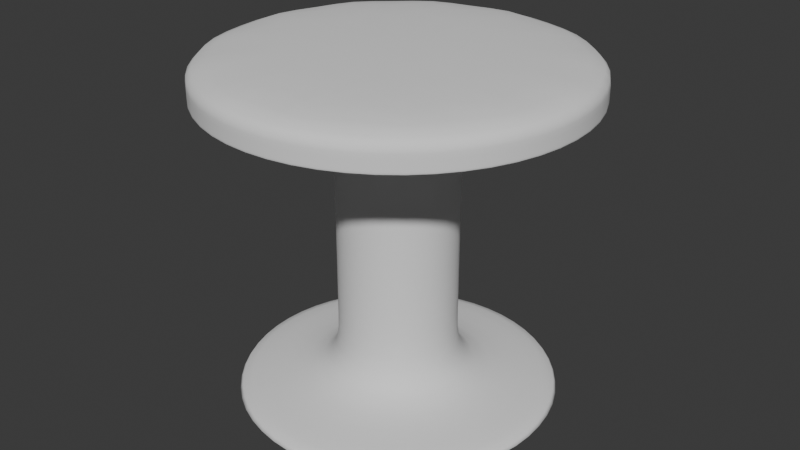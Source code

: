 # Source: 3DTest_4_-_Silla.blend  (saved by Blender 5.1.30; exported with 4.5.12 LTS)
import bpy
from mathutils import Matrix  # noqa: F401  (used for matrix-valued properties, if any)

bpy.ops.wm.read_factory_settings(use_empty=True)
scene = bpy.context.scene
scene.name = 'Scene'

# ---- collections
col_collection = bpy.data.collections.new('Collection'); scene.collection.children.link(col_collection)

# ---- world
world_world = bpy.data.worlds.new('World'); scene.world = world_world
world_world.use_nodes = True; world_world.node_tree.nodes.clear()
_N = world_world.node_tree.nodes; _L = world_world.node_tree.links
n0 = _N.new('ShaderNodeOutputWorld'); n0.name = 'World Output'; n0.location = (200, 100)
n1 = _N.new('ShaderNodeBackground'); n1.name = 'Background'; n1.location = (-200, 100)
n1.inputs[0].default_value = (0.05088, 0.05088, 0.05088, 1.0)
_L.new(n1.outputs[0], n0.inputs[0])
n0.is_active_output = True
world_world.color = (0.05088, 0.05088, 0.05088)
world_world.sun_shadow_jitter_overblur = 0.0

# ---- meshes
me_cylinder_001 = bpy.data.meshes.new('Cylinder.001')
me_cylinder_001.from_pydata([(0.0, 1.0, -1.0), (0.0, 1.0, 1.0), (0.4647, 0.8855, -1.0), (0.4647, 0.8855, 1.0), (0.823, 0.5681, -1.0), (0.823, 0.5681, 1.0), (0.9927, 0.1205, -1.0), (0.9927, 0.1205, 1.0), (0.935, -0.3546, -1.0), (0.935, -0.3546, 1.0), (0.6631, -0.7485, -1.0), (0.6631, -0.7485, 1.0), (0.2393, -0.9709, -1.0), (0.2393, -0.9709, 1.0), (-0.2393, -0.9709, -1.0), (-0.2393, -0.9709, 1.0), (-0.6631, -0.7485, -1.0), (-0.6631, -0.7485, 1.0), (-0.935, -0.3546, -1.0), (-0.935, -0.3546, 1.0), (-0.9927, 0.1205, -1.0), (-0.9927, 0.1205, 1.0), (-0.823, 0.5681, -1.0), (-0.823, 0.5681, 1.0), (-0.4647, 0.8855, -1.0), (-0.4647, 0.8855, 1.0), (0.0, 1.0, -1.0), (0.4647, 0.8855, -1.0), (0.823, 0.5681, -1.0), (0.9927, 0.1205, -1.0), (0.935, -0.3546, -1.0), (0.6631, -0.7485, -1.0), (0.2393, -0.9709, -1.0), (-0.2393, -0.9709, -1.0), (-0.6631, -0.7485, -1.0), (-0.935, -0.3546, -1.0), (-0.9927, 0.1205, -1.0), (-0.823, 0.5681, -1.0), (-0.4647, 0.8855, -1.0), (6.198e-09, 0.7623, -2.039), (0.3543, 0.675, -2.039), (0.6274, 0.433, -2.039), (0.7568, 0.09189, -2.039), (0.7128, -0.2703, -2.039), (0.5055, -0.5706, -2.039), (0.1824, -0.7402, -2.039), (-0.1824, -0.7402, -2.039), (-0.5055, -0.5706, -2.039), (-0.7128, -0.2703, -2.039), (-0.7568, 0.09189, -2.039), (-0.6274, 0.433, -2.039), (-0.3543, 0.675, -2.039), (0.0, 1.0, -0.2939), (0.4647, 0.8855, -0.2939), (0.823, 0.5681, -0.2939), (0.9927, 0.1205, -0.2939), (0.935, -0.3546, -0.2939), (0.6631, -0.7485, -0.2939), (0.2393, -0.9709, -0.2939), (-0.2393, -0.9709, -0.2939), (-0.6631, -0.7485, -0.2939), (-0.935, -0.3546, -0.2939), (-0.9927, 0.1205, -0.2939), (-0.823, 0.5681, -0.2939), (-0.4647, 0.8855, -0.2939), (6.198e-09, 0.7623, -1.129), (2.729e-09, 0.8953, -1.0), (0.4161, 0.7928, -1.0), (0.3543, 0.675, -1.129), (0.7368, 0.5086, -1.0), (0.6274, 0.433, -1.129), (0.8888, 0.1079, -1.0), (0.7568, 0.09189, -1.129), (0.8371, -0.3175, -1.0), (0.7128, -0.2703, -1.129), (0.5937, -0.6702, -1.0), (0.5055, -0.5706, -1.129), (0.2143, -0.8693, -1.0), (0.1824, -0.7402, -1.129), (-0.2143, -0.8693, -1.0), (-0.1824, -0.7402, -1.129), (-0.5937, -0.6702, -1.0), (-0.5055, -0.5706, -1.129), (-0.8371, -0.3175, -1.0), (-0.7128, -0.2703, -1.129), (-0.8888, 0.1079, -1.0), (-0.7568, 0.09189, -1.129), (-0.7368, 0.5086, -1.0), (-0.6274, 0.433, -1.129), (-0.4161, 0.7928, -1.0), (-0.3543, 0.675, -1.129), (1.238e-08, 0.3372, -2.039), (0.1567, 0.2986, -2.039), (0.2775, 0.1916, -2.039), (0.3348, 0.04065, -2.039), (0.3153, -0.1196, -2.039), (0.2236, -0.2524, -2.039), (0.0807, -0.3274, -2.039), (-0.0807, -0.3274, -2.039), (-0.2236, -0.2524, -2.039), (-0.3153, -0.1196, -2.039), (-0.3348, 0.04065, -2.039), (-0.2775, 0.1916, -2.039), (-0.1567, 0.2986, -2.039), (9.907e-09, 0.6589, -2.039), (0.3062, 0.5834, -2.039), (0.5422, 0.3743, -2.039), (0.6541, 0.07942, -2.039), (0.616, -0.2336, -2.039), (0.4369, -0.4932, -2.039), (0.1577, -0.6397, -2.039), (-0.1577, -0.6397, -2.039), (-0.4369, -0.4932, -2.039), (-0.616, -0.2336, -2.039), (-0.6541, 0.07942, -2.039), (-0.5422, 0.3743, -2.039), (-0.3062, 0.5834, -2.039), (0.3062, 0.5834, -2.039), (9.907e-09, 0.6589, -2.039), (0.5422, 0.3743, -2.039), (0.6541, 0.07942, -2.039), (0.616, -0.2336, -2.039), (0.4369, -0.4932, -2.039), (0.1577, -0.6397, -2.039), (-0.1577, -0.6397, -2.039), (-0.4369, -0.4932, -2.039), (-0.616, -0.2336, -2.039), (-0.6541, 0.07942, -2.039), (-0.5422, 0.3743, -2.039), (-0.3062, 0.5834, -2.039), (0.1472, 0.2804, -2.039), (1.19e-08, 0.3166, -2.039), (0.2606, 0.1799, -2.039), (0.3143, 0.03817, -2.039), (0.2961, -0.1123, -2.039), (0.21, -0.237, -2.039), (0.07578, -0.3074, -2.039), (-0.07578, -0.3074, -2.039), (-0.21, -0.237, -2.039), (-0.2961, -0.1123, -2.039), (-0.3143, 0.03817, -2.039), (-0.2606, 0.1799, -2.039), (-0.1472, 0.2804, -2.039), (1.19e-08, 0.3166, -11.92), (-0.07578, -0.3074, -11.92), (-0.21, -0.237, -11.92), (0.1472, 0.2804, -11.92), (-0.2961, -0.1123, -11.92), (0.2606, 0.1799, -11.92), (-0.3143, 0.03817, -11.92), (0.3143, 0.03817, -11.92), (-0.2606, 0.1799, -11.92), (0.2961, -0.1123, -11.92), (-0.1472, 0.2804, -11.92), (0.21, -0.237, -11.92), (0.07578, -0.3074, -11.92), (1.19e-08, 0.3166, -11.65), (-0.07578, -0.3074, -11.65), (-0.21, -0.237, -11.65), (0.1472, 0.2804, -11.65), (-0.2961, -0.1123, -11.65), (0.2606, 0.1799, -11.65), (-0.3143, 0.03817, -11.65), (0.3143, 0.03817, -11.65), (-0.2606, 0.1799, -11.65), (0.2961, -0.1123, -11.65), (-0.1472, 0.2804, -11.65), (0.21, -0.237, -11.65), (0.07578, -0.3074, -11.65), (1.19e-08, 0.3166, -14.52), (-0.07578, -0.3074, -14.52), (-0.21, -0.237, -14.52), (0.1472, 0.2804, -14.52), (-0.2961, -0.1123, -14.52), (0.2606, 0.1799, -14.52), (-0.3143, 0.03817, -14.52), (0.3143, 0.03817, -14.52), (-0.2606, 0.1799, -14.52), (0.2961, -0.1123, -14.52), (-0.1472, 0.2804, -14.52), (0.21, -0.237, -14.52), (0.07578, -0.3074, -14.52), (2.65e-08, 0.8822, -14.52), (-0.2111, -0.8566, -14.52), (-0.585, -0.6603, -14.52), (0.41, 0.7811, -14.52), (-0.8249, -0.3128, -14.52), (0.726, 0.5011, -14.52), (-0.8758, 0.1063, -14.52), (0.8758, 0.1063, -14.52), (-0.726, 0.5011, -14.52), (0.8249, -0.3128, -14.52), (-0.41, 0.7811, -14.52), (0.585, -0.6603, -14.52), (0.2111, -0.8566, -14.52), (9.314e-09, -9.123e-09, -15.57), (2.65e-08, 0.8822, -15.57), (-0.2111, -0.8566, -15.57), (-0.585, -0.6603, -15.57), (0.41, 0.7811, -15.57), (-0.8249, -0.3128, -15.57), (0.726, 0.5011, -15.57), (-0.8758, 0.1063, -15.57), (0.8758, 0.1063, -15.57), (-0.726, 0.5011, -15.57), (0.8249, -0.3128, -15.57), (-0.41, 0.7811, -15.57), (0.585, -0.6603, -15.57), (0.2111, -0.8566, -15.57)], [], [(52, 1, 3, 53), (53, 3, 5, 54), (54, 5, 7, 55), (55, 7, 9, 56), (56, 9, 11, 57), (57, 11, 13, 58), (58, 13, 15, 59), (59, 15, 17, 60), (60, 17, 19, 61), (61, 19, 21, 62), (62, 21, 23, 63), (63, 23, 25, 64), (64, 25, 1, 52), (1, 25, 23, 21, 19, 17, 15, 13, 11, 9, 7, 5, 3), (4, 6, 29, 28), (14, 16, 34, 33), (24, 0, 26, 38), (0, 2, 27, 26), (10, 12, 32, 31), (20, 22, 37, 36), (6, 8, 30, 29), (16, 18, 35, 34), (2, 4, 28, 27), (12, 14, 33, 32), (22, 24, 38, 37), (8, 10, 31, 30), (18, 20, 36, 35), (24, 64, 52, 0), (22, 63, 64, 24), (20, 62, 63, 22), (18, 61, 62, 20), (16, 60, 61, 18), (14, 59, 60, 16), (12, 58, 59, 14), (10, 57, 58, 12), (8, 56, 57, 10), (6, 55, 56, 8), (4, 54, 55, 6), (2, 53, 54, 4), (0, 52, 53, 2), (68, 65, 66, 67), (70, 68, 67, 69), (72, 70, 69, 71), (74, 72, 71, 73), (76, 74, 73, 75), (78, 76, 75, 77), (80, 78, 77, 79), (82, 80, 79, 81), (84, 82, 81, 83), (86, 84, 83, 85), (88, 86, 85, 87), (90, 88, 87, 89), (65, 90, 89, 66), (65, 68, 40, 39), (38, 26, 66, 89), (26, 27, 67, 66), (90, 65, 39, 51), (68, 70, 41, 40), (27, 28, 69, 67), (70, 72, 42, 41), (28, 29, 71, 69), (72, 74, 43, 42), (29, 30, 73, 71), (74, 76, 44, 43), (30, 31, 75, 73), (76, 78, 45, 44), (31, 32, 77, 75), (78, 80, 46, 45), (32, 33, 79, 77), (80, 82, 47, 46), (33, 34, 81, 79), (82, 84, 48, 47), (34, 35, 83, 81), (84, 86, 49, 48), (35, 36, 85, 83), (86, 88, 50, 49), (36, 37, 87, 85), (88, 90, 51, 50), (37, 38, 89, 87), (46, 47, 125, 124), (39, 40, 117, 118), (47, 48, 126, 125), (40, 41, 119, 117), (48, 49, 127, 126), (41, 42, 120, 119), (49, 50, 128, 127), (42, 43, 121, 120), (50, 51, 129, 128), (43, 44, 122, 121), (51, 39, 118, 129), (44, 45, 123, 122), (45, 46, 124, 123), (135, 136, 155, 154), (142, 131, 143, 153), (134, 135, 154, 152), (141, 142, 153, 151), (133, 134, 152, 150), (140, 141, 151, 149), (132, 133, 150, 148), (139, 140, 149, 147), (130, 132, 148, 146), (138, 139, 147, 145), (131, 130, 146, 143), (137, 138, 145, 144), (136, 137, 144, 155), (125, 124, 111, 112), (117, 118, 104, 105), (126, 125, 112, 113), (119, 117, 105, 106), (127, 126, 113, 114), (120, 119, 106, 107), (128, 127, 114, 115), (121, 120, 107, 108), (129, 128, 115, 116), (122, 121, 108, 109), (118, 129, 116, 104), (123, 122, 109, 110), (124, 123, 110, 111), (92, 91, 118, 117), (93, 92, 117, 119), (94, 93, 119, 120), (95, 94, 120, 121), (96, 95, 121, 122), (97, 96, 122, 123), (98, 97, 123, 124), (99, 98, 124, 125), (100, 99, 125, 126), (101, 100, 126, 127), (102, 101, 127, 128), (103, 102, 128, 129), (91, 103, 129, 118), (130, 131, 91, 92), (132, 130, 92, 93), (133, 132, 93, 94), (134, 133, 94, 95), (135, 134, 95, 96), (136, 135, 96, 97), (137, 136, 97, 98), (138, 137, 98, 99), (139, 138, 99, 100), (140, 139, 100, 101), (141, 140, 101, 102), (142, 141, 102, 103), (131, 142, 103, 91), (168, 157, 170, 181), (167, 168, 181, 180), (166, 156, 169, 179), (165, 167, 180, 178), (164, 166, 179, 177), (163, 165, 178, 176), (162, 164, 177, 175), (161, 163, 176, 174), (160, 162, 175, 173), (159, 161, 174, 172), (158, 160, 173, 171), (156, 159, 172, 169), (157, 158, 171, 170), (175, 177, 190, 188), (174, 176, 189, 187), (173, 175, 188, 186), (172, 174, 187, 185), (171, 173, 186, 184), (169, 172, 185, 182), (170, 171, 184, 183), (181, 170, 183, 194), (180, 181, 194, 193), (179, 169, 182, 192), (178, 180, 193, 191), (177, 179, 192, 190), (176, 178, 191, 189), (187, 189, 203, 201), (186, 188, 202, 200), (185, 187, 201, 199), (184, 186, 200, 198), (182, 185, 199, 196), (183, 184, 198, 197), (194, 183, 197, 208), (193, 194, 208, 207), (192, 182, 196, 206), (191, 193, 207, 205), (190, 192, 206, 204), (189, 191, 205, 203), (188, 190, 204, 202), (197, 198, 195), (196, 199, 195), (198, 200, 195), (199, 201, 195), (200, 202, 195), (201, 203, 195), (202, 204, 195), (203, 205, 195), (204, 206, 195), (205, 207, 195), (206, 196, 195), (207, 208, 195), (208, 197, 195)])
me_cylinder_001.polygons.foreach_set('use_smooth', [True] * 196)
_uv = me_cylinder_001.uv_layers.new(name='UVMap')
_uv.uv.foreach_set('vector', [1.0, 0.2926, 1.0, 1.0, 0.9231, 1.0, 0.9231, 0.2926, 0.9231, 0.2926, 0.9231, 1.0, 0.8462, 1.0, 0.8462, 0.2926, 0.8462, 0.2926, 0.8462, 1.0, 0.7692, 1.0, 0.7692, 0.2926, 0.7692, 0.2926, 0.7692, 1.0, 0.6923, 1.0, 0.6923, 0.2926, 0.6923, 0.2926, 0.6923, 1.0, 0.6154, 1.0, 0.6154, 0.2926, 0.6154, 0.2926, 0.6154, 1.0, 0.5385, 1.0, 0.5385, 0.2926, 0.5385, 0.2926, 0.5385, 1.0, 0.4615, 1.0, 0.4615, 0.2926, 0.4615, 0.2926, 0.4615, 1.0, 0.3846, 1.0, 0.3846, 0.2926, 0.3846, 0.2926, 0.3846, 1.0, 0.3077, 1.0, 0.3077, 0.2926, 0.3077, 0.2926, 0.3077, 1.0, 0.2308, 1.0, 0.2308, 0.2926, 0.2308, 0.2926, 0.2308, 1.0, 0.1538, 1.0, 0.1538, 0.2926, 0.1538, 0.2926, 0.1538, 1.0, 0.07692, 1.0, 0.07692, 0.2926, 0.07692, 0.2926, 0.07692, 1.0, 4.47e-08, 1.0, 4.47e-08, 0.2926, 4.47e-08, 1.0, 0.07692, 1.0, 0.1538, 1.0, 0.2308, 1.0, 0.3077, 1.0, 0.3846, 1.0, 0.4615, 1.0, 0.5385, 1.0, 0.6154, 1.0, 0.6923, 1.0, 0.7692, 1.0, 0.8462, 1.0, 0.9231, 1.0, 0.8462, 0.0, 0.7692, 0.0, 0.7692, 0.0, 0.8462, 0.0, 0.4615, 0.0, 0.3846, 0.0, 0.3846, 0.0, 0.4615, 0.0, 0.07692, 0.0, 4.47e-08, 0.0, 4.47e-08, 0.0, 0.07692, 0.0, 1.0, 0.0, 0.9231, 0.0, 0.9231, 0.0, 1.0, 0.0, 0.6154, 0.0, 0.5385, 0.0, 0.5385, 0.0, 0.6154, 0.0, 0.2308, 0.0, 0.1538, 0.0, 0.1538, 0.0, 0.2308, 0.0, 0.7692, 0.0, 0.6923, 0.0, 0.6923, 0.0, 0.7692, 0.0, 0.3846, 0.0, 0.3077, 0.0, 0.3077, 0.0, 0.3846, 0.0, 0.9231, 0.0, 0.8462, 0.0, 0.8462, 0.0, 0.9231, 0.0, 0.5385, 0.0, 0.4615, 0.0, 0.4615, 0.0, 0.5385, 0.0, 0.1538, 0.0, 0.07692, 0.0, 0.07692, 0.0, 0.1538, 0.0, 0.6923, 0.0, 0.6154, 0.0, 0.6154, 0.0, 0.6923, 0.0, 0.3077, 0.0, 0.2308, 0.0, 0.2308, 0.0, 0.3077, 0.0, 0.07692, 0.0, 0.07692, 0.2926, 4.47e-08, 0.2926, 4.47e-08, 0.0, 0.1538, 0.0, 0.1538, 0.2926, 0.07692, 0.2926, 0.07692, 0.0, 0.2308, 0.0, 0.2308, 0.2926, 0.1538, 0.2926, 0.1538, 0.0, 0.3077, 0.0, 0.3077, 0.2926, 0.2308, 0.2926, 0.2308, 0.0, 0.3846, 0.0, 0.3846, 0.2926, 0.3077, 0.2926, 0.3077, 0.0, 0.4615, 0.0, 0.4615, 0.2926, 0.3846, 0.2926, 0.3846, 0.0, 0.5385, 0.0, 0.5385, 0.2926, 0.4615, 0.2926, 0.4615, 0.0, 0.6154, 0.0, 0.6154, 0.2926, 0.5385, 0.2926, 0.5385, 0.0, 0.6923, 0.0, 0.6923, 0.2926, 0.6154, 0.2926, 0.6154, 0.0, 0.7692, 0.0, 0.7692, 0.2926, 0.6923, 0.2926, 0.6923, 0.0, 0.8462, 0.0, 0.8462, 0.2926, 0.7692, 0.2926, 0.7692, 0.0, 0.9231, 0.0, 0.9231, 0.2926, 0.8462, 0.2926, 0.8462, 0.0, 1.0, 0.0, 1.0, 0.2926, 0.9231, 0.2926, 0.9231, 0.0, 0.9231, 0.0, 1.0, 0.0, 1.0, 0.0, 0.9231, 0.0, 0.8462, 0.0, 0.9231, 0.0, 0.9231, 0.0, 0.8462, 0.0, 0.7692, 0.0, 0.8462, 0.0, 0.8462, 0.0, 0.7692, 0.0, 0.6923, 0.0, 0.7692, 0.0, 0.7692, 0.0, 0.6923, 0.0, 0.6154, 0.0, 0.6923, 0.0, 0.6923, 0.0, 0.6154, 0.0, 0.5385, 0.0, 0.6154, 0.0, 0.6154, 0.0, 0.5385, 0.0, 0.4615, 0.0, 0.5385, 0.0, 0.5385, 0.0, 0.4615, 0.0, 0.3846, 0.0, 0.4615, 0.0, 0.4615, 0.0, 0.3846, 0.0, 0.3077, 0.0, 0.3846, 0.0, 0.3846, 0.0, 0.3077, 0.0, 0.2308, 0.0, 0.3077, 0.0, 0.3077, 0.0, 0.2308, 0.0, 0.1538, 0.0, 0.2308, 0.0, 0.2308, 0.0, 0.1538, 0.0, 0.07692, 0.0, 0.1538, 0.0, 0.1538, 0.0, 0.07692, 0.0, 4.47e-08, 0.0, 0.07692, 0.0, 0.07692, 0.0, 4.47e-08, 0.0, 1.0, 0.0, 0.9231, 0.0, 0.9231, 0.0, 1.0, 0.0, 0.07692, 0.0, 4.47e-08, 0.0, 4.47e-08, 0.0, 0.07692, 0.0, 1.0, 0.0, 0.9231, 0.0, 0.9231, 0.0, 1.0, 0.0, 0.07692, 0.0, 4.47e-08, 0.0, 4.47e-08, 0.0, 0.07692, 0.0, 0.9231, 0.0, 0.8462, 0.0, 0.8462, 0.0, 0.9231, 0.0, 0.9231, 0.0, 0.8462, 0.0, 0.8462, 0.0, 0.9231, 0.0, 0.8462, 0.0, 0.7692, 0.0, 0.7692, 0.0, 0.8462, 0.0, 0.8462, 0.0, 0.7692, 0.0, 0.7692, 0.0, 0.8462, 0.0, 0.7692, 0.0, 0.6923, 0.0, 0.6923, 0.0, 0.7692, 0.0, 0.7692, 0.0, 0.6923, 0.0, 0.6923, 0.0, 0.7692, 0.0, 0.6923, 0.0, 0.6154, 0.0, 0.6154, 0.0, 0.6923, 0.0, 0.6923, 0.0, 0.6154, 0.0, 0.6154, 0.0, 0.6923, 0.0, 0.6154, 0.0, 0.5385, 0.0, 0.5385, 0.0, 0.6154, 0.0, 0.6154, 0.0, 0.5385, 0.0, 0.5385, 0.0, 0.6154, 0.0, 0.5385, 0.0, 0.4615, 0.0, 0.4615, 0.0, 0.5385, 0.0, 0.5385, 0.0, 0.4615, 0.0, 0.4615, 0.0, 0.5385, 0.0, 0.4615, 0.0, 0.3846, 0.0, 0.3846, 0.0, 0.4615, 0.0, 0.4615, 0.0, 0.3846, 0.0, 0.3846, 0.0, 0.4615, 0.0, 0.3846, 0.0, 0.3077, 0.0, 0.3077, 0.0, 0.3846, 0.0, 0.3846, 0.0, 0.3077, 0.0, 0.3077, 0.0, 0.3846, 0.0, 0.3077, 0.0, 0.2308, 0.0, 0.2308, 0.0, 0.3077, 0.0, 0.3077, 0.0, 0.2308, 0.0, 0.2308, 0.0, 0.3077, 0.0, 0.2308, 0.0, 0.1538, 0.0, 0.1538, 0.0, 0.2308, 0.0, 0.2308, 0.0, 0.1538, 0.0, 0.1538, 0.0, 0.2308, 0.0, 0.1538, 0.0, 0.07692, 0.0, 0.07692, 0.0, 0.1538, 0.0, 0.1538, 0.0, 0.07692, 0.0, 0.07692, 0.0, 0.1538, 0.0, 0.4615, 0.0, 0.3846, 0.0, 0.3846, 0.0, 0.4615, 0.0, 1.0, 0.0, 0.9231, 0.0, 0.9231, 0.0, 1.0, 0.0, 0.3846, 0.0, 0.3077, 0.0, 0.3077, 0.0, 0.3846, 0.0, 0.9231, 0.0, 0.8462, 0.0, 0.8462, 0.0, 0.9231, 0.0, 0.3077, 0.0, 0.2308, 0.0, 0.2308, 0.0, 0.3077, 0.0, 0.8462, 0.0, 0.7692, 0.0, 0.7692, 0.0, 0.8462, 0.0, 0.2308, 0.0, 0.1538, 0.0, 0.1538, 0.0, 0.2308, 0.0, 0.7692, 0.0, 0.6923, 0.0, 0.6923, 0.0, 0.7692, 0.0, 0.1538, 0.0, 0.07692, 0.0, 0.07692, 0.0, 0.1538, 0.0, 0.6923, 0.0, 0.6154, 0.0, 0.6154, 0.0, 0.6923, 0.0, 0.07692, 0.0, 4.47e-08, 0.0, 4.47e-08, 0.0, 0.07692, 0.0, 0.6154, 0.0, 0.5385, 0.0, 0.5385, 0.0, 0.6154, 0.0, 0.5385, 0.0, 0.4615, 0.0, 0.4615, 0.0, 0.5385, 0.0, 0.6154, 0.0, 0.5385, 0.0, 0.5385, 0.0, 0.6154, 0.0, 0.07692, 0.0, 0.03995, 0.0, 0.03995, 0.0, 0.07692, 0.0, 0.6923, 0.0, 0.6154, 0.0, 0.6154, 0.0, 0.6923, 0.0, 0.1538, 0.0, 0.07692, 0.0, 0.07692, 0.0, 0.1538, 0.0, 0.7692, 0.0, 0.6923, 0.0, 0.6923, 0.0, 0.7692, 0.0, 0.2308, 0.0, 0.1538, 0.0, 0.1538, 0.0, 0.2308, 0.0, 0.8462, 0.0, 0.7692, 0.0, 0.7692, 0.0, 0.8462, 0.0, 0.3077, 0.0, 0.2308, 0.0, 0.2308, 0.0, 0.3077, 0.0, 0.9231, 0.0, 0.8462, 0.0, 0.8462, 0.0, 0.9231, 0.0, 0.3846, 0.0, 0.3077, 0.0, 0.3077, 0.0, 0.3846, 0.0, 1.0, 0.0, 0.9231, 0.0, 0.9231, 0.0, 1.0, 0.0, 0.4615, 0.0, 0.3846, 0.0, 0.3846, 0.0, 0.4615, 0.0, 0.5385, 0.0, 0.4615, 0.0, 0.4615, 0.0, 0.5385, 0.0, 0.3846, 0.0, 0.4615, 0.0, 0.4615, 0.0, 0.3846, 0.0, 0.9231, 0.0, 1.0, 0.0, 1.0, 0.0, 0.9231, 0.0, 0.3077, 0.0, 0.3846, 0.0, 0.3846, 0.0, 0.3077, 0.0, 0.8462, 0.0, 0.9231, 0.0, 0.9231, 0.0, 0.8462, 0.0, 0.2308, 0.0, 0.3077, 0.0, 0.3077, 0.0, 0.2308, 0.0, 0.7692, 0.0, 0.8462, 0.0, 0.8462, 0.0, 0.7692, 0.0, 0.1538, 0.0, 0.2308, 0.0, 0.2308, 0.0, 0.1538, 0.0, 0.6923, 0.0, 0.7692, 0.0, 0.7692, 0.0, 0.6923, 0.0, 0.07692, 0.0, 0.1538, 0.0, 0.1538, 0.0, 0.07692, 0.0, 0.6154, 0.0, 0.6923, 0.0, 0.6923, 0.0, 0.6154, 0.0, 4.47e-08, 0.0, 0.07692, 0.0, 0.07692, 0.0, 4.47e-08, 0.0, 0.5385, 0.0, 0.6154, 0.0, 0.6154, 0.0, 0.5385, 0.0, 0.4615, 0.0, 0.5385, 0.0, 0.5385, 0.0, 0.4615, 0.0, 0.9231, 0.0, 1.0, 0.0, 1.0, 0.0, 0.9231, 0.0, 0.8462, 0.0, 0.9231, 0.0, 0.9231, 0.0, 0.8462, 0.0, 0.7692, 0.0, 0.8462, 0.0, 0.8462, 0.0, 0.7692, 0.0, 0.6923, 0.0, 0.7692, 0.0, 0.7692, 0.0, 0.6923, 0.0, 0.6154, 0.0, 0.6923, 0.0, 0.6923, 0.0, 0.6154, 0.0, 0.5385, 0.0, 0.6154, 0.0, 0.6154, 0.0, 0.5385, 0.0, 0.4615, 0.0, 0.5385, 0.0, 0.5385, 0.0, 0.4615, 0.0, 0.3846, 0.0, 0.4615, 0.0, 0.4615, 0.0, 0.3846, 0.0, 0.3077, 0.0, 0.3846, 0.0, 0.3846, 0.0, 0.3077, 0.0, 0.2308, 0.0, 0.3077, 0.0, 0.3077, 0.0, 0.2308, 0.0, 0.1538, 0.0, 0.2308, 0.0, 0.2308, 0.0, 0.1538, 0.0, 0.07692, 0.0, 0.1538, 0.0, 0.1538, 0.0, 0.07692, 0.0, 0.03755, 0.0, 0.07692, 0.0, 0.07692, 0.0, 4.47e-08, 0.0, 0.9231, 0.0, 1.0, 0.0, 1.0, 0.0, 0.9231, 0.0, 0.8462, 0.0, 0.9231, 0.0, 0.9231, 0.0, 0.8462, 0.0, 0.7692, 0.0, 0.8462, 0.0, 0.8462, 0.0, 0.7692, 0.0, 0.6923, 0.0, 0.7692, 0.0, 0.7692, 0.0, 0.6923, 0.0, 0.6154, 0.0, 0.6923, 0.0, 0.6923, 0.0, 0.6154, 0.0, 0.5385, 0.0, 0.6154, 0.0, 0.6154, 0.0, 0.5385, 0.0, 0.4615, 0.0, 0.5385, 0.0, 0.5385, 0.0, 0.4615, 0.0, 0.3846, 0.0, 0.4615, 0.0, 0.4615, 0.0, 0.3846, 0.0, 0.3077, 0.0, 0.3846, 0.0, 0.3846, 0.0, 0.3077, 0.0, 0.2308, 0.0, 0.3077, 0.0, 0.3077, 0.0, 0.2308, 0.0, 0.1538, 0.0, 0.2308, 0.0, 0.2308, 0.0, 0.1538, 0.0, 0.07692, 0.0, 0.1538, 0.0, 0.1538, 0.0, 0.07692, 0.0, 0.03995, 0.0, 0.07692, 0.0, 0.07692, 0.0, 0.03755, 0.0, 0.5385, 0.0, 0.4615, 0.0, 0.4615, 0.0, 0.5385, 0.0, 0.6154, 0.0, 0.5385, 0.0, 0.5385, 0.0, 0.6154, 0.0, 0.07692, 0.0, 0.03995, 0.0, 0.03995, 0.0, 0.07692, 0.0, 0.6923, 0.0, 0.6154, 0.0, 0.6154, 0.0, 0.6923, 0.0, 0.1538, 0.0, 0.07692, 0.0, 0.07692, 0.0, 0.1538, 0.0, 0.7692, 0.0, 0.6923, 0.0, 0.6923, 0.0, 0.7692, 0.0, 0.2308, 0.0, 0.1538, 0.0, 0.1538, 0.0, 0.2308, 0.0, 0.8462, 0.0, 0.7692, 0.0, 0.7692, 0.0, 0.8462, 0.0, 0.3077, 0.0, 0.2308, 0.0, 0.2308, 0.0, 0.3077, 0.0, 0.9231, 0.0, 0.8462, 0.0, 0.8462, 0.0, 0.9231, 0.0, 0.3846, 0.0, 0.3077, 0.0, 0.3077, 0.0, 0.3846, 0.0, 1.0, 0.0, 0.9231, 0.0, 0.9231, 0.0, 1.0, 0.0, 0.4615, 0.0, 0.3846, 0.0, 0.3846, 0.0, 0.4615, 0.0, 0.2308, 0.0, 0.1538, 0.0, 0.1538, 0.0, 0.2308, 0.0, 0.8462, 0.0, 0.7692, 0.0, 0.7692, 0.0, 0.8462, 0.0, 0.3077, 0.0, 0.2308, 0.0, 0.2308, 0.0, 0.3077, 0.0, 0.9231, 0.0, 0.8462, 0.0, 0.8462, 0.0, 0.9231, 0.0, 0.3846, 0.0, 0.3077, 0.0, 0.3077, 0.0, 0.3846, 0.0, 1.0, 0.0, 0.9231, 0.0, 0.9231, 0.0, 1.0, 0.0, 0.4615, 0.0, 0.3846, 0.0, 0.3846, 0.0, 0.4615, 0.0, 0.5385, 0.0, 0.4615, 0.0, 0.4615, 0.0, 0.5385, 0.0, 0.6154, 0.0, 0.5385, 0.0, 0.5385, 0.0, 0.6154, 0.0, 0.07692, 0.0, 0.03995, 0.0, 0.03995, 0.0, 0.07692, 0.0, 0.6923, 0.0, 0.6154, 0.0, 0.6154, 0.0, 0.6923, 0.0, 0.1538, 0.0, 0.07692, 0.0, 0.07692, 0.0, 0.1538, 0.0, 0.7692, 0.0, 0.6923, 0.0, 0.6923, 0.0, 0.7692, 0.0, 0.8462, 0.0, 0.7692, 0.0, 0.7692, 0.0, 0.8462, 0.0, 0.3077, 0.0, 0.2308, 0.0, 0.2308, 0.0, 0.3077, 0.0, 0.9231, 0.0, 0.8462, 0.0, 0.8462, 0.0, 0.9231, 0.0, 0.3846, 0.0, 0.3077, 0.0, 0.3077, 0.0, 0.3846, 0.0, 1.0, 0.0, 0.9231, 0.0, 0.9231, 0.0, 1.0, 0.0, 0.4615, 0.0, 0.3846, 0.0, 0.3846, 0.0, 0.4615, 0.0, 0.5385, 0.0, 0.4615, 0.0, 0.4615, 0.0, 0.5385, 0.0, 0.6154, 0.0, 0.5385, 0.0, 0.5385, 0.0, 0.6154, 0.0, 0.07692, 0.0, 0.03995, 0.0, 0.03995, 0.0, 0.07692, 0.0, 0.6923, 0.0, 0.6154, 0.0, 0.6154, 0.0, 0.6923, 0.0, 0.1538, 0.0, 0.07692, 0.0, 0.07692, 0.0, 0.1538, 0.0, 0.7692, 0.0, 0.6923, 0.0, 0.6923, 0.0, 0.7692, 0.0, 0.2308, 0.0, 0.1538, 0.0, 0.1538, 0.0, 0.2308, 0.0, 0.4615, 0.0, 0.3846, 0.0, 0.4615, 0.0, 1.0, 0.0, 0.9231, 0.0, 1.0, 0.0, 0.3846, 0.0, 0.3077, 0.0, 0.3846, 0.0, 0.9231, 0.0, 0.8462, 0.0, 0.9231, 0.0, 0.3077, 0.0, 0.2308, 0.0, 0.3077, 0.0, 0.8462, 0.0, 0.7692, 0.0, 0.8462, 0.0, 0.2308, 0.0, 0.1538, 0.0, 0.2308, 0.0, 0.7692, 0.0, 0.6923, 0.0, 0.7692, 0.0, 0.1538, 0.0, 0.07692, 0.0, 0.1538, 0.0, 0.6923, 0.0, 0.6154, 0.0, 0.6923, 0.0, 0.07692, 0.0, 0.03995, 0.0, 0.07692, 0.0, 0.6154, 0.0, 0.5385, 0.0, 0.6154, 0.0, 0.5385, 0.0, 0.4615, 0.0, 0.5385, 0.0])
me_cylinder_001.update()

# ---- objects
ob_cylinder = bpy.data.objects.new('Cylinder', me_cylinder_001)

# ---- transforms, parenting, visibility, modifiers, constraints
ob_cylinder.location = (0.0371, 0.0, 2.398)
ob_cylinder.scale = (1.0, 1.0, 0.1127)
_m = ob_cylinder.modifiers.new('Subdivision', 'SUBSURF')

# ---- collection membership
col_collection.objects.link(ob_cylinder)

# ---- scene / render settings (as saved in the file)
scene.frame_start = 1; scene.frame_end = 250; scene.frame_set(1)
scene.render.engine = 'BLENDER_EEVEE_NEXT'
scene.render.bake_bias = 0.0
scene.render.bake_samples = 0
scene.cycles.sampling_pattern = 'TABULATED_SOBOL'
scene.eevee.use_volume_custom_range = False
bpy.context.view_layer.update()

# ---- added for rendering (the .blend has no active camera and no usable light): camera, sun
cam_auto = bpy.data.cameras.new('AutoCamera')
cam_auto.lens = 50.0
cam_auto.sensor_width = 36.0
cam_auto.clip_end = 1000.0
ob_auto_camera = bpy.data.objects.new('AutoCamera', cam_auto)
scene.collection.objects.link(ob_auto_camera)
ob_auto_camera.location = (3.14957, -3.72044, 4.0665)
ob_auto_camera.rotation_euler = (1.09748, -7.21219e-08, 0.694738)
scene.camera = ob_auto_camera
light_auto_sun = bpy.data.lights.new('AutoSun', 'SUN')
light_auto_sun.energy = 3.0
light_auto_sun.angle = 0.0523599
ob_auto_sun = bpy.data.objects.new('AutoSun', light_auto_sun)
scene.collection.objects.link(ob_auto_sun)
ob_auto_sun.rotation_euler = (0.872665, 0.174533, 0.523599)
bpy.context.view_layer.update()
